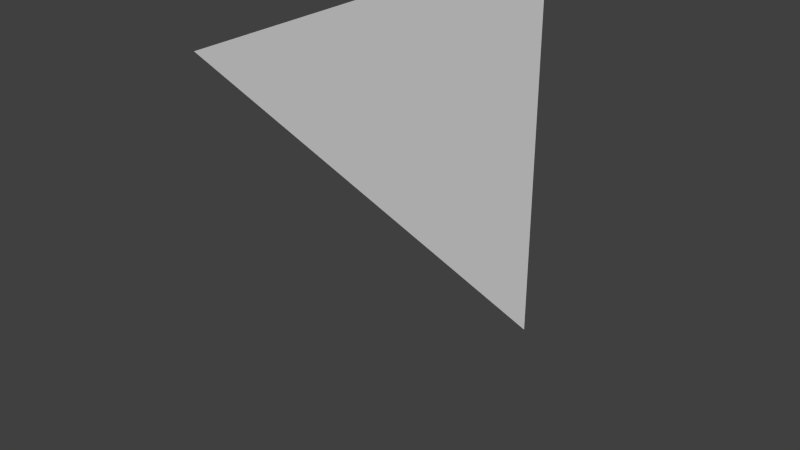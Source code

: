 # Source: triangle.blend  (saved by Blender 2.74.0; exported with 4.5.12 LTS)
import bpy
from mathutils import Matrix  # noqa: F401  (used for matrix-valued properties, if any)

bpy.ops.wm.read_factory_settings(use_empty=True)
scene = bpy.context.scene
scene.name = 'Scene'

# ---- collections
col_collection_1 = bpy.data.collections.new('Collection 1'); scene.collection.children.link(col_collection_1)

# ---- materials (node trees are filled in below, after node groups)
mat_material = bpy.data.materials.new('Material')
mat_material.alpha_threshold = 0.0
mat_material.use_transparent_shadow = False
mat_material.roughness = 0.5
mat_material.line_color = (0.0, 0.0, 0.0, 1.0)

# ---- material node trees

# ---- world
world_world = bpy.data.worlds.new('World'); scene.world = world_world
world_world.color = (0.05088, 0.05088, 0.05088)
world_world.use_sun_shadow = False
world_world.sun_shadow_jitter_overblur = 0.0
world_world.cycles.sampling_method = 'MANUAL'
world_world.cycles.sample_map_resolution = 256

# ---- meshes
me_cube = bpy.data.meshes.new('Cube')
me_cube.from_pydata([(0.0, 1.0, -1.0), (4.768e-07, 1.0, 1.0), (-6.557e-07, -1.0, 1.0)], [], [(1, 2, 0)])
me_cube.materials.append(mat_material)
me_cube.use_remesh_preserve_volume = False
me_cube.use_remesh_preserve_attributes = False
me_cube.use_mirror_vertex_groups = False
me_cube.update()

# ---- objects
ob_cube = bpy.data.objects.new('Cube', me_cube)

# ---- transforms, parenting, visibility, modifiers, constraints
ob_cube.location = (0.0, 0.0, 0.0)
ob_cube.lock_rotations_4d = False
ob_cube.empty_display_type = 'ARROWS'
ob_cube.lineart.crease_threshold = 0.0

# ---- collection membership
col_collection_1.objects.link(ob_cube)

# ---- scene / render settings (as saved in the file)
scene.frame_start = 1; scene.frame_end = 250; scene.frame_set(1)
scene.render.engine = 'BLENDER_EEVEE_NEXT'
scene.render.resolution_percentage = 50
scene.render.dither_intensity = 0.0
scene.cycles.use_denoising = False
scene.cycles.samples = 10
scene.cycles.sampling_pattern = 'TABULATED_SOBOL'
scene.cycles.light_sampling_threshold = 0.0
scene.cycles.use_adaptive_sampling = False
scene.cycles.use_light_tree = False
scene.cycles.blur_glossy = 0.0
scene.cycles.pixel_filter_type = 'GAUSSIAN'
scene.cycles.sample_clamp_indirect = 0.0
scene.view_settings.view_transform = 'Standard'
bpy.context.view_layer.update()

# ---- added for rendering (the .blend has no active camera and no usable light): camera, sun
cam_auto = bpy.data.cameras.new('AutoCamera')
cam_auto.lens = 50.0
cam_auto.sensor_width = 36.0
cam_auto.clip_end = 1000.0
ob_auto_camera = bpy.data.objects.new('AutoCamera', cam_auto)
scene.collection.objects.link(ob_auto_camera)
ob_auto_camera.location = (2.61693, -3.14032, 2.09354)
ob_auto_camera.rotation_euler = (1.09748, -7.21219e-08, 0.694738)
scene.camera = ob_auto_camera
light_auto_sun = bpy.data.lights.new('AutoSun', 'SUN')
light_auto_sun.energy = 3.0
light_auto_sun.angle = 0.0523599
ob_auto_sun = bpy.data.objects.new('AutoSun', light_auto_sun)
scene.collection.objects.link(ob_auto_sun)
ob_auto_sun.rotation_euler = (0.872665, 0.174533, 0.523599)
bpy.context.view_layer.update()
